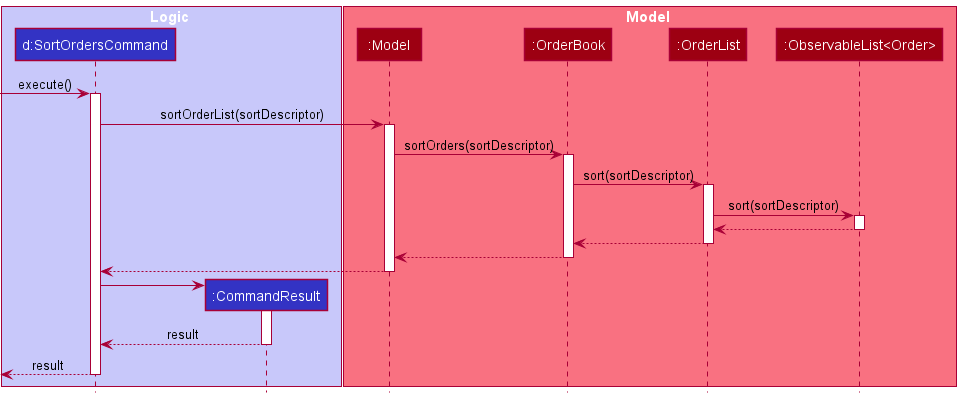

The diagram above was rendered by PlantUML. Its source (embedded in the PNG):
@startuml

!include style.puml

box Logic LOGIC_COLOR_T1
participant "d:SortOrdersCommand" as SortOrdersCommand LOGIC_COLOR
participant ":CommandResult" as CommandResult LOGIC_COLOR
end box

box Model MODEL_COLOR_T1
participant ":Model" as Model MODEL_COLOR
participant ":OrderBook" as OrderBook MODEL_COLOR
participant ":OrderList" as OrderList MODEL_COLOR
participant ":OrderList" as OrderList MODEL_COLOR
participant ":ObservableList<Order>" as ObservableList MODEL_COLOR
end box


-> SortOrdersCommand : execute()
activate SortOrdersCommand

SortOrdersCommand -> Model : sortOrderList(sortDescriptor)
activate Model

Model -> OrderBook : sortOrders(sortDescriptor)
activate OrderBook

OrderBook -> OrderList : sort(sortDescriptor)

activate OrderList

OrderList -> ObservableList : sort(sortDescriptor)

activate ObservableList

ObservableList --> OrderList

deactivate ObservableList

OrderList --> OrderBook

deactivate OrderList


OrderBook --> Model

deactivate OrderBook

Model --> SortOrdersCommand

deactivate Model



create CommandResult
SortOrdersCommand -> CommandResult
activate CommandResult

CommandResult --> SortOrdersCommand : result
deactivate CommandResult



[<--SortOrdersCommand : result
deactivate SortOrdersCommand
@enduml